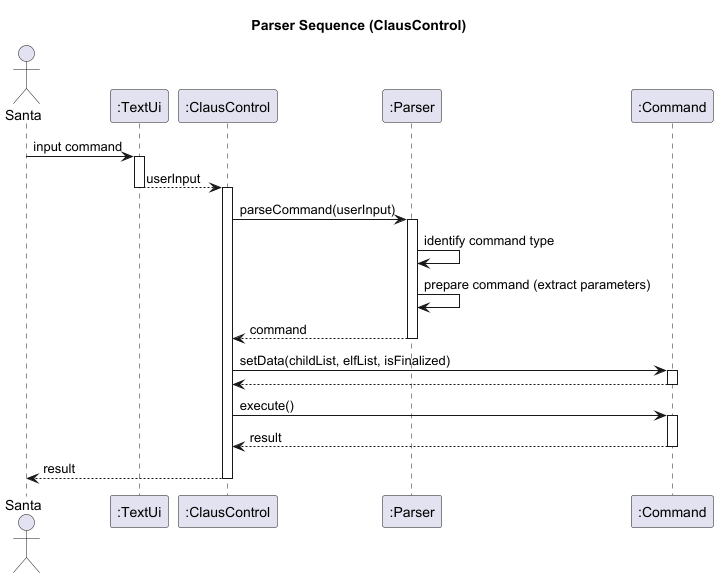

The diagram above was rendered by PlantUML. Its source (embedded in the PNG):
@startuml
title Parser Sequence (ClausControl)

actor Santa
participant ":TextUi" as UI 
participant ":ClausControl" as App 
participant ":Parser" as Parser 
participant ":Command" as Command 

Santa -> UI : input command
activate UI
UI --> App : userInput
deactivate UI

activate App
App -> Parser : parseCommand(userInput)
activate Parser

Parser -> Parser : identify command type
Parser -> Parser : prepare command (extract parameters)

Parser --> App : command
deactivate Parser

App -> Command : setData(childList, elfList, isFinalized)
activate Command
Command --> App
deactivate Command

App -> Command : execute()
activate Command
Command --> App : result
deactivate Command

App --> Santa : result
deactivate App

@enduml